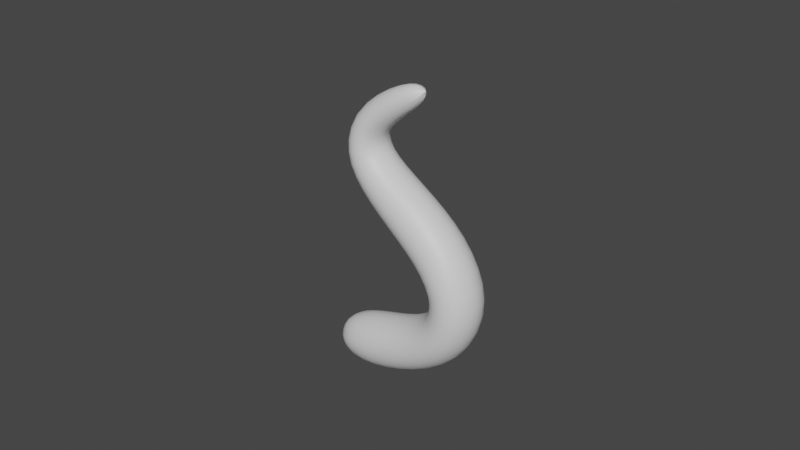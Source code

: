 # Source: 1120_GeometryNodes_Tentacle.blend  (saved by Blender 4.2.66; exported with 4.5.12 LTS)
import bpy
from mathutils import Matrix  # noqa: F401  (used for matrix-valued properties, if any)

bpy.ops.wm.read_factory_settings(use_empty=True)
scene = bpy.context.scene
scene.name = 'Scene'

# ---- collections
col_collection = bpy.data.collections.new('Collection'); scene.collection.children.link(col_collection)
col_collection_2 = bpy.data.collections.new('Collection 2'); scene.collection.children.link(col_collection_2)

# ---- materials (node trees are filled in below, after node groups)
mat_skin_1 = bpy.data.materials.new('Skin_1')
mat_skin_1.diffuse_color = (0.2115, 0.8002, 0.0007238, 1.0)
mat_skin_2 = bpy.data.materials.new('Skin_2')
mat_skin_2.diffuse_color = (0.8, 0.2089, 0.1439, 1.0)
mat_suckers = bpy.data.materials.new('Suckers')

# ---- node groups
ng_geometry_nodes = bpy.data.node_groups.new('Geometry Nodes', 'GeometryNodeTree')
_s = ng_geometry_nodes.interface.new_socket(name='Geometry', in_out='OUTPUT', socket_type='NodeSocketGeometry')
_s = ng_geometry_nodes.interface.new_socket(name='Geometry', in_out='INPUT', socket_type='NodeSocketGeometry')
ng_geometry_nodes.is_modifier = True
_N = ng_geometry_nodes.nodes; _L = ng_geometry_nodes.links
n0 = _N.new('NodeGroupInput'); n0.name = 'Group Input'; n0.location = (-1013, 277)
n1 = _N.new('NodeGroupOutput'); n1.name = 'Group Output'; n1.location = (2038, 258)
n2 = _N.new('GeometryNodeCurveToMesh'); n2.name = 'Curve to Mesh'; n2.location = (-65, 242)
n2.inputs[3].default_value = True
n3 = _N.new('GeometryNodeCurvePrimitiveCircle'); n3.name = 'Curve Circle'; n3.location = (-706, -86)
n3.inputs[0].default_value = 6
n3.inputs[4].default_value = 0.3
n4 = _N.new('GeometryNodeResampleCurve'); n4.name = 'Resample Curve'; n4.location = (-833, 325)
n4.keep_last_segment = False
n4.inputs[3].default_value = 0.3
n5 = _N.new('GeometryNodeSetCurveRadius'); n5.name = 'Set Curve Radius'; n5.location = (-402, 222)
n6 = _N.new('GeometryNodeSplineParameter'); n6.name = 'Spline Parameter'; n6.location = (-1363, 7)
n7 = _N.new('ShaderNodeFloatCurve'); n7.name = 'Float Curve'; n7.location = (-1116, 48)
_c = n7.mapping.curves[0]
while len(_c.points) > 2: _c.points.remove(_c.points[-1])
_c.points[0].location = (0.0, 0.93125); _c.points[0].handle_type = 'AUTO'
_c.points[1].location = (0.55909, 0.8625); _c.points[1].handle_type = 'AUTO'
_p = _c.points.new(1.0, 0.1); _p.handle_type = 'AUTO'
n7.mapping.update()
n8 = _N.new('GeometryNodeSubdivisionSurface'); n8.name = 'Subdivision Surface'; n8.location = (1664, 276)
n8.inputs[1].default_value = 2
n8.inputs[4].default_value = False
n9 = _N.new('GeometryNodeSetShadeSmooth'); n9.name = 'Set Shade Smooth'; n9.location = (1858, 262)
n10 = _N.new('GeometryNodeSetMaterial'); n10.name = 'Set Material'; n10.location = (1304, 220)
n10.inputs[2].default_value = mat_skin_1
n11 = _N.new('GeometryNodeSetMaterial'); n11.name = 'Set Material.001'; n11.location = (1486, 148)
n11.inputs[2].default_value = mat_skin_2
n12 = _N.new('GeometryNodeCaptureAttribute'); n12.name = 'Capture Attribute'; n12.location = (-280, -88)
n12.capture_items.clear()
n13 = _N.new('GeometryNodeSplineParameter'); n13.name = 'Spline Parameter.001'; n13.location = (-500, -216)
n14 = _N.new('ShaderNodeCombineXYZ'); n14.name = 'Combine XYZ'; n14.location = (-45, -222)
n15 = _N.new('FunctionNodeCompare'); n15.name = 'Compare'; n15.location = (142, -233)
n16 = _N.new('FunctionNodeCompare'); n16.name = 'Compare.001'; n16.location = (161, -21)
n16.operation = 'LESS_EQUAL'
n17 = _N.new('ShaderNodeValue'); n17.name = 'Value'; n17.location = (-73, -397)
n17.outputs[0].default_value = 0.8
n18 = _N.new('GeometryNodeDualMesh'); n18.name = 'Dual Mesh'; n18.location = (166, 287)
n19 = _N.new('GeometryNodeExtrudeMesh'); n19.name = 'Extrude Mesh'; n19.location = (422, 456)
n19.inputs[3].default_value = 0.1
n19.inputs[4].default_value = False
n20 = _N.new('NodeReroute'); n20.name = 'Reroute'; n20.location = (373, 69)
n20.width = 16
n20.socket_idname = 'NodeSocketBool'
n21 = _N.new('GeometryNodeExtrudeMesh'); n21.name = 'Extrude Mesh.001'; n21.location = (652, 420)
n21.inputs[3].default_value = 0.05
n21.inputs[4].default_value = False
n22 = _N.new('NodeReroute'); n22.name = 'Reroute.001'; n22.location = (535, -122)
n22.width = 16
n22.socket_idname = 'NodeSocketBool'
n23 = _N.new('GeometryNodeExtrudeMesh'); n23.name = 'Extrude Mesh.002'; n23.location = (901, 459)
n23.inputs[3].default_value = 0.05
n24 = _N.new('GeometryNodeScaleElements'); n24.name = 'Scale Elements'; n24.location = (1120, 454)
n24.inputs[2].default_value = 0.8
n25 = _N.new('GeometryNodeInputNamedAttribute'); n25.name = 'Named Attribute'; n25.location = (-90, 242)
n25.inputs[0].default_value = 'radius'
n26 = _N.new('GeometryNodeSwitch'); n26.name = 'Switch'; n26.location = (-90, 242)
n26.input_type = 'FLOAT'
n26.inputs[1].default_value = 1.0
_L.new(n9.outputs[0], n1.inputs[0])
_L.new(n5.outputs[0], n2.inputs[0])
_L.new(n12.outputs[0], n2.inputs[1])
_L.new(n0.outputs[0], n4.inputs[0])
_L.new(n4.outputs[0], n5.inputs[0])
_L.new(n7.outputs[0], n5.inputs[2])
_L.new(n6.outputs[0], n7.inputs[1])
_L.new(n11.outputs[0], n8.inputs[0])
_L.new(n8.outputs[0], n9.inputs[0])
_L.new(n24.outputs[0], n10.inputs[0])
_L.new(n10.outputs[0], n11.inputs[0])
_L.new(n3.outputs[0], n12.inputs[0])
_L.new(n13.outputs[2], n12.inputs[1])
_L.new(n12.outputs[1], n14.inputs[0])
_L.new(n14.outputs[0], n15.inputs[0])
_L.new(n22.outputs[0], n11.inputs[1])
_L.new(n14.outputs[0], n16.inputs[0])
_L.new(n20.outputs[0], n10.inputs[1])
_L.new(n17.outputs[0], n16.inputs[1])
_L.new(n17.outputs[0], n15.inputs[1])
_L.new(n2.outputs[0], n18.inputs[0])
_L.new(n18.outputs[0], n19.inputs[0])
_L.new(n20.outputs[0], n19.inputs[1])
_L.new(n16.outputs[0], n20.inputs[0])
_L.new(n19.outputs[0], n21.inputs[0])
_L.new(n22.outputs[0], n21.inputs[1])
_L.new(n15.outputs[0], n22.inputs[0])
_L.new(n21.outputs[0], n23.inputs[0])
_L.new(n21.outputs[1], n23.inputs[1])
_L.new(n23.outputs[0], n24.inputs[0])
_L.new(n23.outputs[1], n24.inputs[1])
_L.new(n25.outputs[1], n26.inputs[0])
_L.new(n25.outputs[0], n26.inputs[2])
_L.new(n26.outputs[0], n2.inputs[2])
n1.is_active_output = True

# ---- material node trees
mat_skin_1.use_nodes = True; mat_skin_1.node_tree.nodes.clear()
_N = mat_skin_1.node_tree.nodes; _L = mat_skin_1.node_tree.links
n0 = _N.new('ShaderNodeBsdfPrincipled'); n0.name = 'Principled BSDF'; n0.location = (10, 300)
n1 = _N.new('ShaderNodeOutputMaterial'); n1.name = 'Material Output'; n1.location = (300, 300)
_L.new(n0.outputs[0], n1.inputs[0])
n1.is_active_output = True
mat_skin_2.use_nodes = True; mat_skin_2.node_tree.nodes.clear()
_N = mat_skin_2.node_tree.nodes; _L = mat_skin_2.node_tree.links
n0 = _N.new('ShaderNodeBsdfPrincipled'); n0.name = 'Principled BSDF'; n0.location = (10, 300)
n1 = _N.new('ShaderNodeOutputMaterial'); n1.name = 'Material Output'; n1.location = (300, 300)
_L.new(n0.outputs[0], n1.inputs[0])
n1.is_active_output = True
mat_suckers.use_nodes = True; mat_suckers.node_tree.nodes.clear()
_N = mat_suckers.node_tree.nodes; _L = mat_suckers.node_tree.links
n0 = _N.new('ShaderNodeBsdfPrincipled'); n0.name = 'Principled BSDF'; n0.location = (10, 300)
n1 = _N.new('ShaderNodeOutputMaterial'); n1.name = 'Material Output'; n1.location = (300, 300)
_L.new(n0.outputs[0], n1.inputs[0])
n1.is_active_output = True

# ---- world
world_world = bpy.data.worlds.new('World'); scene.world = world_world
world_world.use_nodes = True; world_world.node_tree.nodes.clear()
_N = world_world.node_tree.nodes; _L = world_world.node_tree.links
n0 = _N.new('ShaderNodeOutputWorld'); n0.name = 'World Output'; n0.location = (300, 300)
n1 = _N.new('ShaderNodeBackground'); n1.name = 'Background'; n1.location = (10, 300)
n1.inputs[0].default_value = (0.05088, 0.05088, 0.05088, 1.0)
_L.new(n1.outputs[0], n0.inputs[0])
n0.is_active_output = True
world_world.color = (0.05088, 0.05088, 0.05088)
world_world.use_sun_shadow = False
world_world.sun_shadow_jitter_overblur = 0.0

# ---- curves / text
cu_b_ziercurve = bpy.data.curves.new('BézierCurve', 'CURVE')
cu_b_ziercurve.dimensions = '3D'
_sp = cu_b_ziercurve.splines.new('BEZIER'); _sp.bezier_points.add(3)
_sp.bezier_points.foreach_set('co', [-0.3856, 3.047e-09, -0.02268, 1.111, -6.704e-08, 0.499, -0.03402, -2.499e-07, 1.86, 0.7258, -3.733e-07, 2.779])
_sp.bezier_points.foreach_set('handle_left', [-0.8096, 3.047e-09, -0.02268, 0.912, -1.676e-08, 0.1248, 0.5742, -2.052e-07, 1.527, 0.1773, -3.487e-07, 2.596])
_sp.bezier_points.foreach_set('handle_right', [0.03843, 3.047e-09, -0.02268, 1.437, -1.493e-07, 1.111, -0.5413, -2.872e-07, 2.137, 1.274, -3.979e-07, 2.961])
for _p, _l, _r in zip(_sp.bezier_points, ['ALIGNED', 'ALIGNED', 'ALIGNED', 'ALIGNED'], ['ALIGNED', 'ALIGNED', 'ALIGNED', 'ALIGNED']): _p.handle_left_type = _l; _p.handle_right_type = _r
_sp.order_u = 0
_sp.order_v = 0
cu_b_ziercurve.materials.append(mat_skin_1)
cu_b_ziercurve.materials.append(mat_skin_2)
cu_b_ziercurve.materials.append(mat_suckers)
cu_b_ziercurve.use_path = True
cu_b_ziercurve.fill_mode = 'FULL'

# ---- objects
ob_b_ziercurve = bpy.data.objects.new('BézierCurve', cu_b_ziercurve)

# ---- transforms, parenting, visibility, modifiers, constraints
ob_b_ziercurve.location = (0.0, 0.0, 0.0)
_m = ob_b_ziercurve.modifiers.new('GeometryNodes', 'NODES')
_m.node_group = ng_geometry_nodes

# ---- collection membership
col_collection_2.objects.link(ob_b_ziercurve)

# ---- scene / render settings (as saved in the file)
scene.frame_start = 1; scene.frame_end = 250; scene.frame_set(1)
scene.render.engine = 'BLENDER_EEVEE_NEXT'
scene.view_settings.view_transform = 'Filmic'
bpy.context.view_layer.update()

# ---- added for rendering (the .blend has no active camera and no usable light): camera, sun
cam_auto = bpy.data.cameras.new('AutoCamera')
cam_auto.lens = 50.0
cam_auto.sensor_width = 36.0
cam_auto.clip_end = 1000.0
ob_auto_camera = bpy.data.objects.new('AutoCamera', cam_auto)
scene.collection.objects.link(ob_auto_camera)
ob_auto_camera.location = (6.16166, -6.95851, 6.01691)
ob_auto_camera.rotation_euler = (1.09748, -7.21219e-08, 0.694738)
scene.camera = ob_auto_camera
light_auto_sun = bpy.data.lights.new('AutoSun', 'SUN')
light_auto_sun.energy = 3.0
light_auto_sun.angle = 0.0523599
ob_auto_sun = bpy.data.objects.new('AutoSun', light_auto_sun)
scene.collection.objects.link(ob_auto_sun)
ob_auto_sun.rotation_euler = (0.872665, 0.174533, 0.523599)
bpy.context.view_layer.update()
